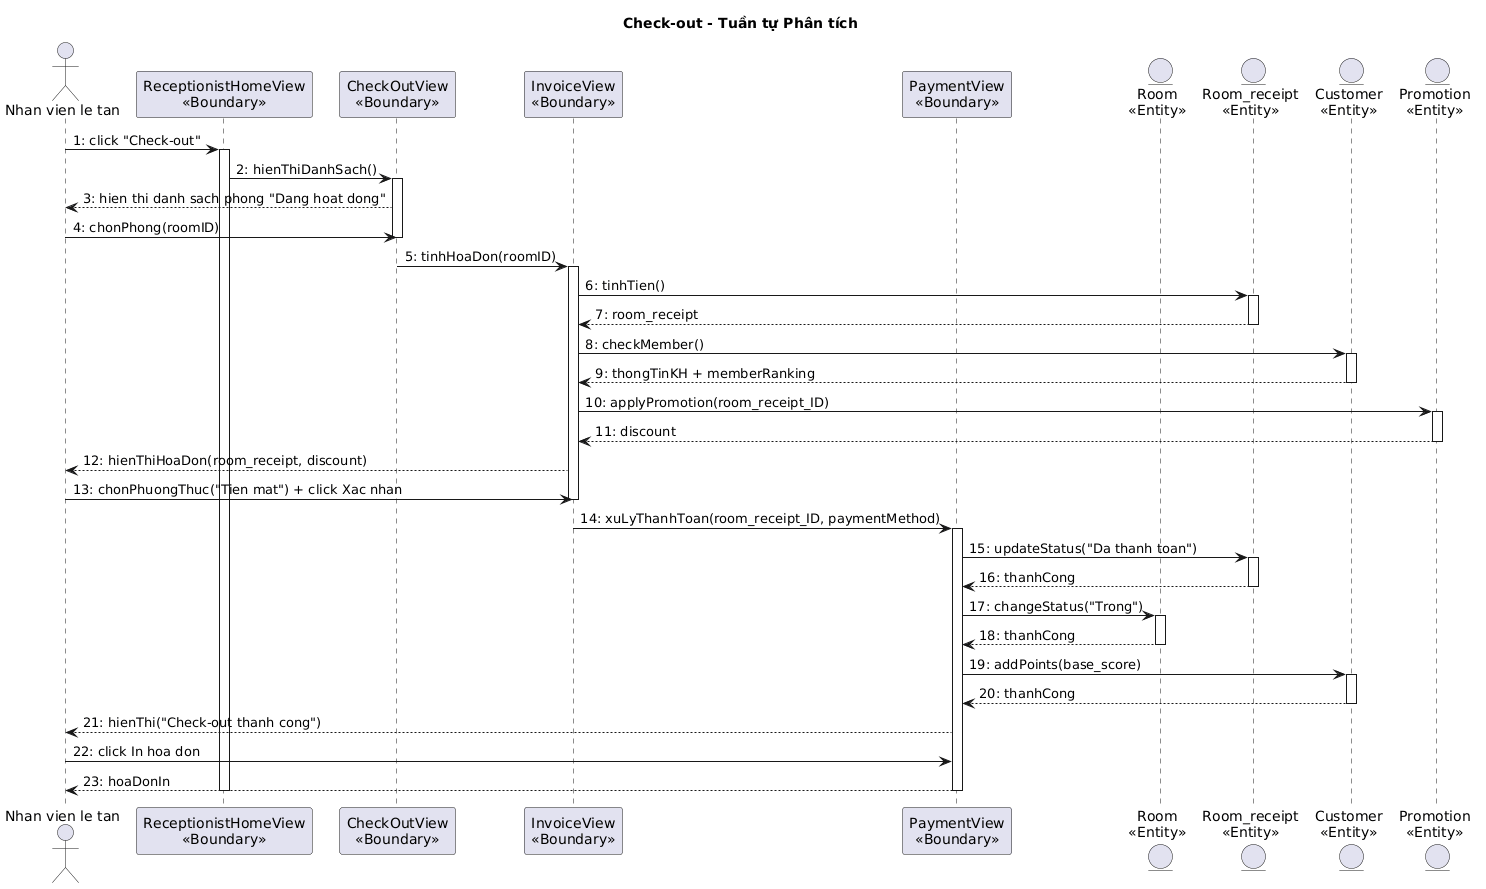

The diagram above was rendered by PlantUML. Its source (embedded in the PNG):
@startuml
title Check-out - Tuần tự Phân tích

actor "Nhan vien le tan" as NV
participant "ReceptionistHomeView\n<<Boundary>>" as Home
participant "CheckOutView\n<<Boundary>>" as CheckOut
participant "InvoiceView\n<<Boundary>>" as Invoice
participant "PaymentView\n<<Boundary>>" as Payment
entity "Room\n<<Entity>>" as Room
entity "Room_receipt\n<<Entity>>" as RR
entity "Customer\n<<Entity>>" as Cust
entity "Promotion\n<<Entity>>" as Promo

NV -> Home : 1: click "Check-out"
activate Home
Home -> CheckOut : 2: hienThiDanhSach()
activate CheckOut
CheckOut --> NV : 3: hien thi danh sach phong "Dang hoat dong"
NV -> CheckOut : 4: chonPhong(roomID)
deactivate CheckOut
CheckOut -> Invoice : 5: tinhHoaDon(roomID)
activate Invoice
Invoice -> RR : 6: tinhTien()
activate RR
RR --> Invoice : 7: room_receipt
deactivate RR
Invoice -> Cust : 8: checkMember()
activate Cust
Cust --> Invoice : 9: thongTinKH + memberRanking
deactivate Cust
Invoice -> Promo : 10: applyPromotion(room_receipt_ID)
activate Promo
Promo --> Invoice : 11: discount
deactivate Promo
Invoice --> NV : 12: hienThiHoaDon(room_receipt, discount)
NV -> Invoice : 13: chonPhuongThuc("Tien mat") + click Xac nhan
deactivate Invoice
Invoice -> Payment : 14: xuLyThanhToan(room_receipt_ID, paymentMethod)
activate Payment
Payment -> RR : 15: updateStatus("Da thanh toan")
activate RR
RR --> Payment : 16: thanhCong
deactivate RR
Payment -> Room : 17: changeStatus("Trong")
activate Room
Room --> Payment : 18: thanhCong
deactivate Room
Payment -> Cust : 19: addPoints(base_score)
activate Cust
Cust --> Payment : 20: thanhCong
deactivate Cust
Payment --> NV : 21: hienThi("Check-out thanh cong")
NV -> Payment : 22: click In hoa don
Payment --> NV : 23: hoaDonIn
deactivate Payment
deactivate Home
@enduml